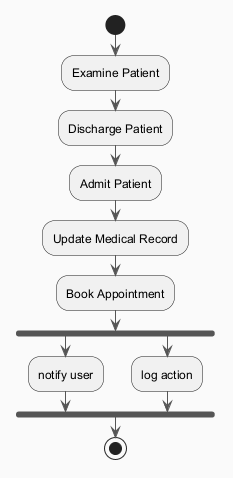

The diagram above was rendered by PlantUML. Its source (embedded in the PNG):
@startuml
skinparam backgroundColor #FAFAFA
skinparam classBackgroundColor #FFF3E0
skinparam classBorderColor #E65100
skinparam ArrowColor #555555
start
:Examine Patient;
:Discharge Patient;
:Admit Patient;
:Update Medical Record;
:Book Appointment;
fork
:notify user;
fork again
:log action;
end fork
stop
@enduml